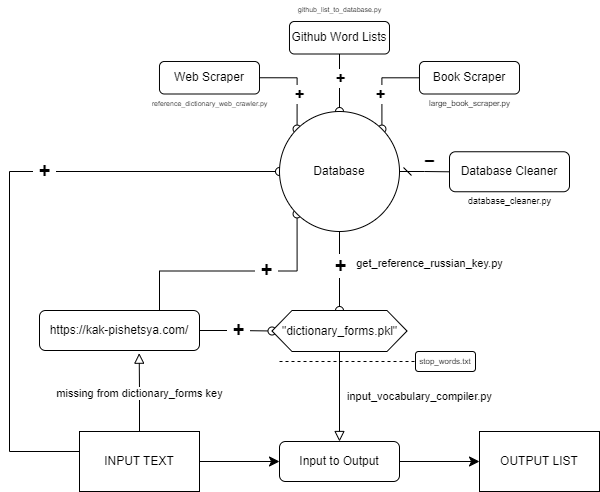

The diagram above was exported from draw.io. Its source (the exported page's mxGraphModel, read from the mxfile embedded in the PNG):
<mxGraphModel dx="1941" dy="594" grid="1" gridSize="10" guides="1" tooltips="1" connect="1" arrows="1" fold="1" page="1" pageScale="1" pageWidth="827" pageHeight="1169" math="0" shadow="0">
  <root>
    <mxCell id="WIyWlLk6GJQsqaUBKTNV-0" />
    <mxCell id="WIyWlLk6GJQsqaUBKTNV-1" parent="WIyWlLk6GJQsqaUBKTNV-0" />
    <mxCell id="WIyWlLk6GJQsqaUBKTNV-2" value="" style="rounded=0;html=1;jettySize=auto;orthogonalLoop=1;fontSize=11;endArrow=oval;endFill=0;endSize=8;strokeWidth=1;shadow=0;labelBackgroundColor=none;edgeStyle=orthogonalEdgeStyle;entryX=1;entryY=0;entryDx=0;entryDy=0;" parent="WIyWlLk6GJQsqaUBKTNV-1" source="WIyWlLk6GJQsqaUBKTNV-3" target="fLaEGiDTJYDlml7ja_-q-8" edge="1">
      <mxGeometry relative="1" as="geometry">
        <mxPoint x="220" y="170" as="targetPoint" />
      </mxGeometry>
    </mxCell>
    <mxCell id="fLaEGiDTJYDlml7ja_-q-6" value="+" style="edgeLabel;html=1;align=center;verticalAlign=middle;resizable=0;points=[];fontSize=16;fontStyle=1" vertex="1" connectable="0" parent="WIyWlLk6GJQsqaUBKTNV-2">
      <mxGeometry x="0.1294" y="2" relative="1" as="geometry">
        <mxPoint x="-4" y="4" as="offset" />
      </mxGeometry>
    </mxCell>
    <mxCell id="WIyWlLk6GJQsqaUBKTNV-3" value="Book Scraper" style="rounded=1;whiteSpace=wrap;html=1;fontSize=12;glass=0;strokeWidth=1;shadow=0;" parent="WIyWlLk6GJQsqaUBKTNV-1" vertex="1">
      <mxGeometry x="300" y="70" width="100" height="32.5" as="geometry" />
    </mxCell>
    <mxCell id="WIyWlLk6GJQsqaUBKTNV-4" value="get_reference_russian_key.py" style="rounded=0;html=1;jettySize=auto;orthogonalLoop=1;fontSize=11;endArrow=oval;endFill=0;endSize=8;strokeWidth=1;shadow=0;labelBackgroundColor=default;edgeStyle=orthogonalEdgeStyle;exitX=0.5;exitY=1;exitDx=0;exitDy=0;entryX=0.5;entryY=0;entryDx=0;entryDy=0;" parent="WIyWlLk6GJQsqaUBKTNV-1" target="fLaEGiDTJYDlml7ja_-q-40" edge="1">
      <mxGeometry x="-0.2" y="90" relative="1" as="geometry">
        <mxPoint as="offset" />
        <mxPoint x="220" y="240" as="sourcePoint" />
        <mxPoint x="220" y="290" as="targetPoint" />
      </mxGeometry>
    </mxCell>
    <mxCell id="fLaEGiDTJYDlml7ja_-q-35" value="+" style="edgeLabel;html=1;align=center;verticalAlign=middle;resizable=0;points=[];fontStyle=1;fontSize=20;" vertex="1" connectable="0" parent="WIyWlLk6GJQsqaUBKTNV-4">
      <mxGeometry x="-0.1533" relative="1" as="geometry">
        <mxPoint as="offset" />
      </mxGeometry>
    </mxCell>
    <mxCell id="WIyWlLk6GJQsqaUBKTNV-5" value="&amp;nbsp;–&amp;nbsp;" style="edgeStyle=orthogonalEdgeStyle;rounded=0;html=1;jettySize=auto;orthogonalLoop=1;fontSize=17;endArrow=none;endFill=0;endSize=8;strokeWidth=1;shadow=0;labelBackgroundColor=none;startArrow=dash;startFill=0;exitX=1;exitY=0.5;exitDx=0;exitDy=0;fontStyle=1" parent="WIyWlLk6GJQsqaUBKTNV-1" source="fLaEGiDTJYDlml7ja_-q-8" target="WIyWlLk6GJQsqaUBKTNV-7" edge="1">
      <mxGeometry x="0.2051" y="10" relative="1" as="geometry">
        <mxPoint as="offset" />
        <mxPoint x="270" y="210" as="sourcePoint" />
      </mxGeometry>
    </mxCell>
    <mxCell id="WIyWlLk6GJQsqaUBKTNV-7" value="Database Cleaner" style="rounded=1;whiteSpace=wrap;html=1;fontSize=12;glass=0;strokeWidth=1;shadow=0;" parent="WIyWlLk6GJQsqaUBKTNV-1" vertex="1">
      <mxGeometry x="330" y="160.25" width="120" height="40" as="geometry" />
    </mxCell>
    <mxCell id="WIyWlLk6GJQsqaUBKTNV-8" value="input_vocabulary_compiler.py" style="rounded=0;html=1;jettySize=auto;orthogonalLoop=1;fontSize=11;endArrow=block;endFill=0;endSize=8;strokeWidth=1;shadow=0;labelBackgroundColor=default;edgeStyle=orthogonalEdgeStyle;exitX=0.5;exitY=1;exitDx=0;exitDy=0;" parent="WIyWlLk6GJQsqaUBKTNV-1" source="fLaEGiDTJYDlml7ja_-q-40" target="WIyWlLk6GJQsqaUBKTNV-11" edge="1">
      <mxGeometry y="80" relative="1" as="geometry">
        <mxPoint as="offset" />
        <mxPoint x="220" y="379" as="sourcePoint" />
      </mxGeometry>
    </mxCell>
    <mxCell id="WIyWlLk6GJQsqaUBKTNV-11" value="Input to Output" style="rounded=1;whiteSpace=wrap;html=1;fontSize=12;glass=0;strokeWidth=1;shadow=0;" parent="WIyWlLk6GJQsqaUBKTNV-1" vertex="1">
      <mxGeometry x="160" y="450" width="120" height="40" as="geometry" />
    </mxCell>
    <mxCell id="WIyWlLk6GJQsqaUBKTNV-12" value="https://kak-pishetsya.com/" style="rounded=1;whiteSpace=wrap;html=1;fontSize=12;glass=0;strokeWidth=1;shadow=0;" parent="WIyWlLk6GJQsqaUBKTNV-1" vertex="1">
      <mxGeometry x="-80" y="319" width="160" height="40" as="geometry" />
    </mxCell>
    <mxCell id="fLaEGiDTJYDlml7ja_-q-0" value="Web Scraper" style="rounded=1;whiteSpace=wrap;html=1;fontSize=12;glass=0;strokeWidth=1;shadow=0;" vertex="1" parent="WIyWlLk6GJQsqaUBKTNV-1">
      <mxGeometry x="40" y="70" width="100" height="32.5" as="geometry" />
    </mxCell>
    <mxCell id="fLaEGiDTJYDlml7ja_-q-2" value="" style="rounded=0;html=1;jettySize=auto;orthogonalLoop=1;fontSize=11;endArrow=oval;endFill=0;endSize=8;strokeWidth=1;shadow=0;labelBackgroundColor=none;edgeStyle=orthogonalEdgeStyle;exitX=1;exitY=0.5;exitDx=0;exitDy=0;entryX=0;entryY=0;entryDx=0;entryDy=0;" edge="1" parent="WIyWlLk6GJQsqaUBKTNV-1" source="fLaEGiDTJYDlml7ja_-q-0" target="fLaEGiDTJYDlml7ja_-q-8">
      <mxGeometry relative="1" as="geometry">
        <mxPoint x="170" y="70" as="sourcePoint" />
        <mxPoint x="195" y="190" as="targetPoint" />
      </mxGeometry>
    </mxCell>
    <mxCell id="fLaEGiDTJYDlml7ja_-q-11" value="+" style="edgeLabel;html=1;align=center;verticalAlign=middle;resizable=0;points=[];fontSize=16;fontStyle=1" vertex="1" connectable="0" parent="fLaEGiDTJYDlml7ja_-q-2">
      <mxGeometry x="0.2495" y="2" relative="1" as="geometry">
        <mxPoint y="-2" as="offset" />
      </mxGeometry>
    </mxCell>
    <mxCell id="fLaEGiDTJYDlml7ja_-q-3" value="Github Word Lists" style="rounded=1;whiteSpace=wrap;html=1;fontSize=12;glass=0;strokeWidth=1;shadow=0;" vertex="1" parent="WIyWlLk6GJQsqaUBKTNV-1">
      <mxGeometry x="170" y="30" width="100" height="32.5" as="geometry" />
    </mxCell>
    <mxCell id="fLaEGiDTJYDlml7ja_-q-9" value="" style="rounded=0;html=1;jettySize=auto;orthogonalLoop=1;fontSize=11;endArrow=oval;endFill=0;endSize=8;strokeWidth=1;shadow=0;labelBackgroundColor=none;edgeStyle=orthogonalEdgeStyle;exitX=0.5;exitY=1;exitDx=0;exitDy=0;entryX=0.5;entryY=0;entryDx=0;entryDy=0;" edge="1" parent="WIyWlLk6GJQsqaUBKTNV-1" source="fLaEGiDTJYDlml7ja_-q-3" target="fLaEGiDTJYDlml7ja_-q-8">
      <mxGeometry relative="1" as="geometry">
        <mxPoint x="150" y="96" as="sourcePoint" />
        <mxPoint x="188" y="148" as="targetPoint" />
      </mxGeometry>
    </mxCell>
    <mxCell id="fLaEGiDTJYDlml7ja_-q-10" value="+" style="edgeLabel;html=1;align=center;verticalAlign=middle;resizable=0;points=[];fontSize=16;fontStyle=1" vertex="1" connectable="0" parent="fLaEGiDTJYDlml7ja_-q-9">
      <mxGeometry x="-0.1719" relative="1" as="geometry">
        <mxPoint as="offset" />
      </mxGeometry>
    </mxCell>
    <mxCell id="fLaEGiDTJYDlml7ja_-q-12" value="" style="rounded=0;html=1;jettySize=auto;orthogonalLoop=1;fontSize=11;endArrow=oval;endFill=0;endSize=8;strokeWidth=1;shadow=0;labelBackgroundColor=none;edgeStyle=orthogonalEdgeStyle;exitX=1;exitY=0.5;exitDx=0;exitDy=0;entryX=0;entryY=0.5;entryDx=0;entryDy=0;" edge="1" parent="WIyWlLk6GJQsqaUBKTNV-1" source="WIyWlLk6GJQsqaUBKTNV-12" target="fLaEGiDTJYDlml7ja_-q-40">
      <mxGeometry relative="1" as="geometry">
        <mxPoint x="60" y="210" as="sourcePoint" />
        <mxPoint x="150" y="334.5" as="targetPoint" />
      </mxGeometry>
    </mxCell>
    <mxCell id="fLaEGiDTJYDlml7ja_-q-13" value="&amp;nbsp;+&amp;nbsp;" style="edgeLabel;html=1;align=center;verticalAlign=middle;resizable=0;points=[];fontSize=20;fontStyle=1" vertex="1" connectable="0" parent="fLaEGiDTJYDlml7ja_-q-12">
      <mxGeometry x="0.2495" y="2" relative="1" as="geometry">
        <mxPoint x="-7" as="offset" />
      </mxGeometry>
    </mxCell>
    <mxCell id="fLaEGiDTJYDlml7ja_-q-14" value="reference_dictionary_web_crawler.py" style="text;html=1;align=center;verticalAlign=middle;resizable=0;points=[];autosize=1;strokeColor=none;fillColor=none;fontSize=7;labelBackgroundColor=default;" vertex="1" parent="WIyWlLk6GJQsqaUBKTNV-1">
      <mxGeometry x="20" y="102.5" width="140" height="20" as="geometry" />
    </mxCell>
    <mxCell id="fLaEGiDTJYDlml7ja_-q-16" value="large_book_scraper.py" style="text;html=1;align=center;verticalAlign=middle;resizable=0;points=[];autosize=1;strokeColor=none;fillColor=none;fontSize=8;labelBackgroundColor=default;" vertex="1" parent="WIyWlLk6GJQsqaUBKTNV-1">
      <mxGeometry x="300" y="102" width="100" height="20" as="geometry" />
    </mxCell>
    <mxCell id="fLaEGiDTJYDlml7ja_-q-17" value="github_list_to_database.py" style="text;html=1;align=center;verticalAlign=middle;resizable=0;points=[];autosize=1;strokeColor=none;fillColor=none;fontSize=7;labelBackgroundColor=default;labelBorderColor=none;" vertex="1" parent="WIyWlLk6GJQsqaUBKTNV-1">
      <mxGeometry x="165" y="9" width="110" height="20" as="geometry" />
    </mxCell>
    <mxCell id="fLaEGiDTJYDlml7ja_-q-18" value="database_cleaner.py" style="text;html=1;align=center;verticalAlign=middle;resizable=0;points=[];autosize=1;strokeColor=none;fillColor=none;fontSize=9;labelBackgroundColor=default;" vertex="1" parent="WIyWlLk6GJQsqaUBKTNV-1">
      <mxGeometry x="335" y="200.25" width="110" height="20" as="geometry" />
    </mxCell>
    <mxCell id="fLaEGiDTJYDlml7ja_-q-20" value="" style="rounded=0;html=1;jettySize=auto;orthogonalLoop=1;fontSize=11;endArrow=oval;endFill=0;endSize=8;strokeWidth=1;shadow=0;labelBackgroundColor=none;edgeStyle=orthogonalEdgeStyle;exitX=0.75;exitY=0;exitDx=0;exitDy=0;entryX=0;entryY=1;entryDx=0;entryDy=0;" edge="1" parent="WIyWlLk6GJQsqaUBKTNV-1" source="WIyWlLk6GJQsqaUBKTNV-12" target="fLaEGiDTJYDlml7ja_-q-8">
      <mxGeometry relative="1" as="geometry">
        <mxPoint x="-10" y="200" as="sourcePoint" />
        <mxPoint x="28" y="252" as="targetPoint" />
      </mxGeometry>
    </mxCell>
    <mxCell id="fLaEGiDTJYDlml7ja_-q-21" value="&amp;nbsp;+&amp;nbsp;" style="edgeLabel;html=1;align=center;verticalAlign=middle;resizable=0;points=[];fontSize=20;fontStyle=1" vertex="1" connectable="0" parent="fLaEGiDTJYDlml7ja_-q-20">
      <mxGeometry x="0.2495" y="2" relative="1" as="geometry">
        <mxPoint as="offset" />
      </mxGeometry>
    </mxCell>
    <mxCell id="fLaEGiDTJYDlml7ja_-q-24" value="INPUT TEXT" style="rounded=0;whiteSpace=wrap;html=1;" vertex="1" parent="WIyWlLk6GJQsqaUBKTNV-1">
      <mxGeometry x="-40" y="440" width="120" height="60" as="geometry" />
    </mxCell>
    <mxCell id="fLaEGiDTJYDlml7ja_-q-25" value="OUTPUT LIST" style="rounded=0;whiteSpace=wrap;html=1;" vertex="1" parent="WIyWlLk6GJQsqaUBKTNV-1">
      <mxGeometry x="360" y="440" width="120" height="60" as="geometry" />
    </mxCell>
    <mxCell id="fLaEGiDTJYDlml7ja_-q-26" value="" style="rounded=0;html=1;jettySize=auto;orthogonalLoop=1;fontSize=11;endArrow=block;endFill=0;endSize=8;strokeWidth=1;shadow=0;labelBackgroundColor=none;edgeStyle=orthogonalEdgeStyle;exitX=0.5;exitY=0;exitDx=0;exitDy=0;entryX=0.623;entryY=1.067;entryDx=0;entryDy=0;entryPerimeter=0;" edge="1" parent="WIyWlLk6GJQsqaUBKTNV-1" source="fLaEGiDTJYDlml7ja_-q-24" target="WIyWlLk6GJQsqaUBKTNV-12">
      <mxGeometry relative="1" as="geometry">
        <mxPoint x="90" y="340" as="sourcePoint" />
        <mxPoint x="90" y="370" as="targetPoint" />
      </mxGeometry>
    </mxCell>
    <mxCell id="fLaEGiDTJYDlml7ja_-q-27" value="missing from dictionary_forms key" style="edgeLabel;html=1;align=center;verticalAlign=middle;resizable=0;points=[];" vertex="1" connectable="0" parent="fLaEGiDTJYDlml7ja_-q-26">
      <mxGeometry x="0.2495" y="2" relative="1" as="geometry">
        <mxPoint x="2" y="10" as="offset" />
      </mxGeometry>
    </mxCell>
    <mxCell id="fLaEGiDTJYDlml7ja_-q-30" value="" style="rounded=0;html=1;jettySize=auto;orthogonalLoop=1;fontSize=11;endArrow=classic;endFill=1;endSize=8;strokeWidth=1;shadow=0;labelBackgroundColor=none;edgeStyle=orthogonalEdgeStyle;exitX=1;exitY=0.5;exitDx=0;exitDy=0;entryX=0;entryY=0.5;entryDx=0;entryDy=0;" edge="1" parent="WIyWlLk6GJQsqaUBKTNV-1" source="fLaEGiDTJYDlml7ja_-q-24" target="WIyWlLk6GJQsqaUBKTNV-11">
      <mxGeometry relative="1" as="geometry">
        <mxPoint x="30" y="440" as="sourcePoint" />
        <mxPoint x="30" y="360" as="targetPoint" />
      </mxGeometry>
    </mxCell>
    <mxCell id="fLaEGiDTJYDlml7ja_-q-32" value="" style="rounded=0;html=1;jettySize=auto;orthogonalLoop=1;fontSize=11;endArrow=classic;endFill=1;endSize=8;strokeWidth=1;shadow=0;labelBackgroundColor=none;edgeStyle=orthogonalEdgeStyle;entryX=0;entryY=0.5;entryDx=0;entryDy=0;exitX=1;exitY=0.5;exitDx=0;exitDy=0;" edge="1" parent="WIyWlLk6GJQsqaUBKTNV-1" source="WIyWlLk6GJQsqaUBKTNV-11" target="fLaEGiDTJYDlml7ja_-q-25">
      <mxGeometry relative="1" as="geometry">
        <mxPoint x="280" y="460" as="sourcePoint" />
        <mxPoint x="170" y="470" as="targetPoint" />
      </mxGeometry>
    </mxCell>
    <mxCell id="fLaEGiDTJYDlml7ja_-q-33" value="" style="rounded=0;html=1;jettySize=auto;orthogonalLoop=1;fontSize=11;endArrow=oval;endFill=0;endSize=8;strokeWidth=1;shadow=0;labelBackgroundColor=none;edgeStyle=orthogonalEdgeStyle;exitX=0;exitY=0.5;exitDx=0;exitDy=0;entryX=0;entryY=0.5;entryDx=0;entryDy=0;" edge="1" parent="WIyWlLk6GJQsqaUBKTNV-1" source="fLaEGiDTJYDlml7ja_-q-24" target="fLaEGiDTJYDlml7ja_-q-8">
      <mxGeometry relative="1" as="geometry">
        <mxPoint x="50" y="320" as="sourcePoint" />
        <mxPoint x="188" y="232" as="targetPoint" />
        <Array as="points">
          <mxPoint x="-110" y="460" />
          <mxPoint x="-110" y="180" />
        </Array>
      </mxGeometry>
    </mxCell>
    <mxCell id="fLaEGiDTJYDlml7ja_-q-34" value="&amp;nbsp;+&amp;nbsp;" style="edgeLabel;html=1;align=center;verticalAlign=middle;resizable=0;points=[];fontSize=20;fontStyle=1;labelBackgroundColor=default;" vertex="1" connectable="0" parent="fLaEGiDTJYDlml7ja_-q-33">
      <mxGeometry x="0.2495" y="2" relative="1" as="geometry">
        <mxPoint as="offset" />
      </mxGeometry>
    </mxCell>
    <mxCell id="fLaEGiDTJYDlml7ja_-q-8" value="Database" style="ellipse;whiteSpace=wrap;html=1;" vertex="1" parent="WIyWlLk6GJQsqaUBKTNV-1">
      <mxGeometry x="160" y="120" width="120" height="120" as="geometry" />
    </mxCell>
    <mxCell id="fLaEGiDTJYDlml7ja_-q-38" value="stop_words.txt" style="rounded=1;whiteSpace=wrap;html=1;fontSize=8;glass=0;strokeWidth=1;shadow=0;" vertex="1" parent="WIyWlLk6GJQsqaUBKTNV-1">
      <mxGeometry x="296" y="360" width="60" height="20" as="geometry" />
    </mxCell>
    <mxCell id="fLaEGiDTJYDlml7ja_-q-39" value="" style="endArrow=none;dashed=1;html=1;strokeWidth=1;rounded=0;entryX=0;entryY=0.5;entryDx=0;entryDy=0;fontSize=5;" edge="1" parent="WIyWlLk6GJQsqaUBKTNV-1" target="fLaEGiDTJYDlml7ja_-q-38">
      <mxGeometry width="50" height="50" relative="1" as="geometry">
        <mxPoint x="160" y="370" as="sourcePoint" />
        <mxPoint x="316" y="359" as="targetPoint" />
      </mxGeometry>
    </mxCell>
    <mxCell id="fLaEGiDTJYDlml7ja_-q-40" value="&quot;dictionary_forms.pkl&quot;" style="shape=hexagon;perimeter=hexagonPerimeter2;whiteSpace=wrap;html=1;fixedSize=1;" vertex="1" parent="WIyWlLk6GJQsqaUBKTNV-1">
      <mxGeometry x="152.5" y="319" width="135" height="41" as="geometry" />
    </mxCell>
  </root>
</mxGraphModel>